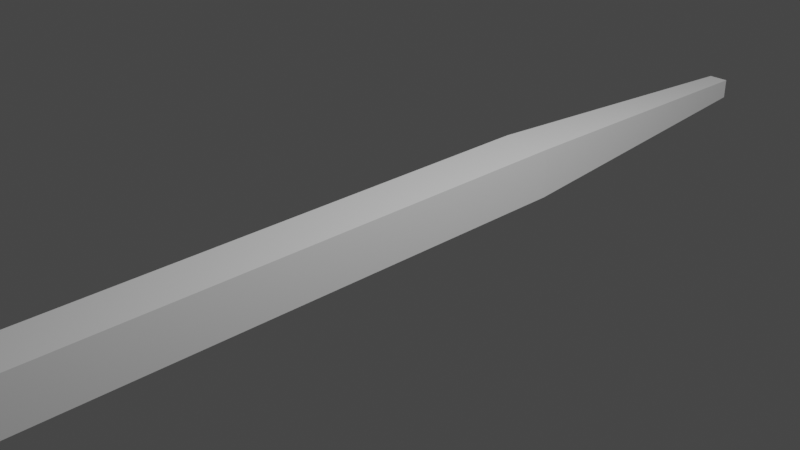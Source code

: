 # Source: bullet.blend  (saved by Blender 2.80.75; exported with 4.5.12 LTS)
import bpy
from mathutils import Matrix  # noqa: F401  (used for matrix-valued properties, if any)

bpy.ops.wm.read_factory_settings(use_empty=True)
scene = bpy.context.scene
scene.name = 'Scene'

# ---- collections
col_collection = bpy.data.collections.new('Collection'); scene.collection.children.link(col_collection)

# ---- materials (node trees are filled in below, after node groups)
mat_material_002 = bpy.data.materials.new('Material.002')
mat_material_002.use_transparent_shadow = False

# ---- material node trees
mat_material_002.use_nodes = True; mat_material_002.node_tree.nodes.clear()
_N = mat_material_002.node_tree.nodes; _L = mat_material_002.node_tree.links
n0 = _N.new('ShaderNodeOutputMaterial'); n0.name = 'Material Output'; n0.location = (300, 300)
n1 = _N.new('ShaderNodeBsdfPrincipled'); n1.name = 'Principled BSDF'; n1.location = (-158, 293)
n1.distribution = 'GGX'
n1.subsurface_method = 'BURLEY'
n1.inputs[0].default_value = (1.0, 1.0, 1.0, 1.0)
n1.inputs[2].default_value = 1.0
n1.inputs[3].default_value = 1.45
n1.inputs[13].default_value = 0.0
n1.inputs[27].default_value = (0.0, 0.0, 0.0, 1.0)
n1.inputs[28].default_value = 1.0
_L.new(n1.outputs[0], n0.inputs[0])
n0.is_active_output = True

# ---- world
world_world = bpy.data.worlds.new('World'); scene.world = world_world
world_world.color = (0.05088, 0.05088, 0.05088)
world_world.use_sun_shadow = False
world_world.sun_shadow_jitter_overblur = 0.0

# ---- cameras
cam_camera = bpy.data.cameras.new('Camera')
cam_camera.clip_end = 100.0
cam_camera.ortho_scale = 7.314

# ---- lights
light_light = bpy.data.lights.new('Light', 'POINT')
light_light.transmission_factor = 0.0
light_light.energy = 1000.0
light_light.shadow_soft_size = 0.1
light_light.shadow_maximum_resolution = 0.006
light_light.use_absolute_resolution = True

# ---- meshes
me_cube = bpy.data.meshes.new('Cube')
me_cube.from_pydata([], [], [])
_uv = me_cube.uv_layers.new(name='UVMap')
_uv.uv.foreach_set('vector', [])
me_cube.use_remesh_preserve_volume = False
me_cube.use_remesh_preserve_attributes = False
me_cube.use_mirror_vertex_groups = False
me_cube.update()
me_cube_001 = bpy.data.meshes.new('Cube.001')
me_cube_001.from_pydata([(-0.1185, -7.661, -0.1185), (-0.1185, -7.661, 0.1185), (-0.2876, 7.661, -0.2876), (-0.2876, 7.661, 0.2876), (0.1185, -7.661, -0.1185), (0.1185, -7.661, 0.1185), (0.2876, 7.661, -0.2876), (0.2876, 7.661, 0.2876), (-0.2876, -3.766, -0.2876), (-0.2876, -3.766, 0.2876), (0.2876, -3.766, -0.2876), (0.2876, -3.766, 0.2876), (-1.029e-07, 8.327, -1.029e-07)], [], [(8, 9, 3, 2), (2, 12, 6), (10, 11, 5, 4), (4, 5, 1, 0), (8, 10, 4, 0), (11, 9, 1, 5), (7, 3, 9, 11), (2, 6, 10, 8), (6, 7, 11, 10), (0, 1, 9, 8), (7, 12, 3), (3, 12, 2), (6, 12, 7)])
_uv = me_cube_001.uv_layers.new(name='UVMap')
_uv.uv.foreach_set('vector', [0.375, 0.06355, 0.625, 0.06355, 0.625, 0.25, 0.375, 0.25, 0.375, 0.25, 0.5, 0.375, 0.375, 0.5, 0.375, 0.6864, 0.625, 0.6864, 0.625, 0.75, 0.375, 0.75, 0.375, 0.75, 0.625, 0.75, 0.625, 1.0, 0.375, 1.0, 0.125, 0.6864, 0.375, 0.6864, 0.375, 0.75, 0.125, 0.75, 0.625, 0.6864, 0.875, 0.6864, 0.875, 0.75, 0.625, 0.75, 0.625, 0.5, 0.875, 0.5, 0.875, 0.6864, 0.625, 0.6864, 0.125, 0.5, 0.375, 0.5, 0.375, 0.6864, 0.125, 0.6864, 0.375, 0.5, 0.625, 0.5, 0.625, 0.6864, 0.375, 0.6864, 0.375, 0.0, 0.625, 0.0, 0.625, 0.06355, 0.375, 0.06355, 0.625, 0.5, 0.5, 0.375, 0.625, 0.25, 0.625, 0.25, 0.5, 0.375, 0.375, 0.25, 0.375, 0.5, 0.5, 0.375, 0.625, 0.5])
me_cube_001.materials.append(mat_material_002)
me_cube_001.use_remesh_preserve_volume = False
me_cube_001.use_remesh_preserve_attributes = False
me_cube_001.use_mirror_vertex_groups = False
me_cube_001.update()

# ---- objects
ob_light = bpy.data.objects.new('Light', light_light)
ob_camera = bpy.data.objects.new('Camera', cam_camera)
ob_cube = bpy.data.objects.new('Cube', me_cube)
ob_mainobject = bpy.data.objects.new('MainObject', me_cube_001)

# ---- transforms, parenting, visibility, modifiers, constraints
ob_light.location = (4.076, 1.005, 5.904)
ob_light.rotation_euler = (0.6503, 0.05522, 1.866)
ob_light.lock_rotations_4d = False
ob_light.empty_display_type = 'ARROWS'
ob_light.color = (0.0, 0.0, 0.0, 0.0)
ob_light.lineart.crease_threshold = 0.0
ob_camera.location = (7.359, -6.926, 4.958)
ob_camera.rotation_euler = (1.109, 0.0, 0.8149)
ob_camera.lock_rotations_4d = False
ob_camera.empty_display_type = 'ARROWS'
ob_camera.color = (0.0, 0.0, 0.0, 0.0)
ob_camera.display_type = 'WIRE'
ob_camera.lineart.crease_threshold = 0.0
ob_cube.location = (0.0, 0.0, 0.0)
ob_cube.lineart.crease_threshold = 0.0
ob_mainobject.location = (0.0, -1.821, 0.0)
ob_mainobject.rotation_euler = (0.0, -0.0, 3.142)
ob_mainobject.lineart.crease_threshold = 0.0

# ---- collection membership
col_collection.objects.link(ob_light)
col_collection.objects.link(ob_camera)
col_collection.objects.link(ob_cube)
col_collection.objects.link(ob_mainobject)

# ---- scene / render settings (as saved in the file)
scene.camera = ob_camera
scene.frame_start = 1; scene.frame_end = 250; scene.frame_set(1)
scene.render.engine = 'BLENDER_EEVEE_NEXT'
scene.cycles.use_denoising = False
scene.cycles.samples = 128
scene.cycles.sampling_pattern = 'TABULATED_SOBOL'
scene.cycles.use_adaptive_sampling = False
scene.cycles.use_light_tree = False
scene.view_settings.view_transform = 'Filmic'
bpy.context.view_layer.update()
